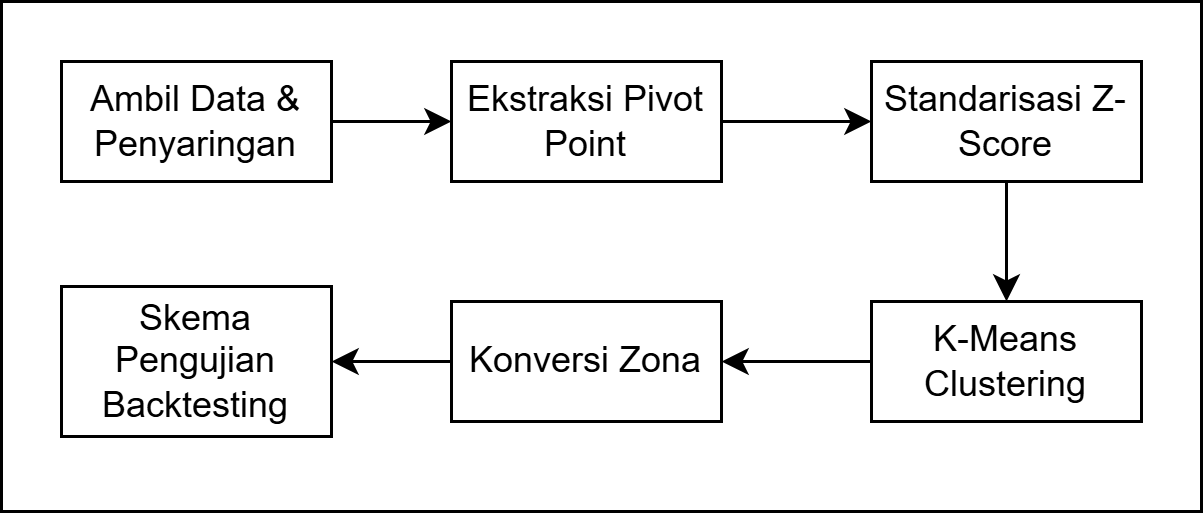

The diagram above was exported from draw.io. Its source (the exported page's mxGraphModel, read from the mxfile embedded in the PNG):
<mxGraphModel dx="1414" dy="811" grid="1" gridSize="10" guides="1" tooltips="1" connect="1" arrows="1" fold="1" page="1" pageScale="1" pageWidth="850" pageHeight="1100" math="0" shadow="0">
  <root>
    <mxCell id="0" />
    <mxCell id="1" parent="0" />
    <mxCell id="2" parent="1" style="rounded=0;whiteSpace=wrap;html=1;" value="" vertex="1">
      <mxGeometry height="170" width="400" x="10" y="10" as="geometry" />
    </mxCell>
    <mxCell id="3" edge="1" parent="1" source="4" style="edgeStyle=orthogonalEdgeStyle;rounded=0;orthogonalLoop=1;jettySize=auto;html=1;exitX=1;exitY=0.5;exitDx=0;exitDy=0;entryX=0;entryY=0.5;entryDx=0;entryDy=0;strokeWidth=1;" target="6">
      <mxGeometry relative="1" as="geometry" />
    </mxCell>
    <mxCell id="4" parent="1" style="rounded=0;whiteSpace=wrap;html=1;strokeWidth=1;" value="Ambil Data &amp;amp; Penyaringan" vertex="1">
      <mxGeometry height="40" width="90" x="30" y="30" as="geometry" />
    </mxCell>
    <mxCell id="5" edge="1" parent="1" source="6" style="edgeStyle=orthogonalEdgeStyle;rounded=0;orthogonalLoop=1;jettySize=auto;html=1;" target="8" value="">
      <mxGeometry relative="1" as="geometry" />
    </mxCell>
    <mxCell id="6" parent="1" style="rounded=0;whiteSpace=wrap;html=1;strokeWidth=1;" value="Ekstraksi Pivot Point" vertex="1">
      <mxGeometry height="40" width="90" x="160" y="30" as="geometry" />
    </mxCell>
    <mxCell id="7" edge="1" parent="1" source="8" style="edgeStyle=orthogonalEdgeStyle;rounded=0;orthogonalLoop=1;jettySize=auto;html=1;" target="10" value="">
      <mxGeometry relative="1" as="geometry" />
    </mxCell>
    <mxCell id="8" parent="1" style="rounded=0;whiteSpace=wrap;html=1;strokeWidth=1;" value="Standarisasi Z-Score" vertex="1">
      <mxGeometry height="40" width="90" x="300" y="30" as="geometry" />
    </mxCell>
    <mxCell id="9" edge="1" parent="1" source="10" style="edgeStyle=orthogonalEdgeStyle;rounded=0;orthogonalLoop=1;jettySize=auto;html=1;exitX=0;exitY=0.5;exitDx=0;exitDy=0;" target="12">
      <mxGeometry relative="1" as="geometry" />
    </mxCell>
    <mxCell id="10" parent="1" style="rounded=0;whiteSpace=wrap;html=1;strokeWidth=1;" value="K-Means Clustering" vertex="1">
      <mxGeometry height="40" width="90" x="300" y="110" as="geometry" />
    </mxCell>
    <mxCell id="11" edge="1" parent="1" source="12" style="edgeStyle=orthogonalEdgeStyle;rounded=0;orthogonalLoop=1;jettySize=auto;html=1;" target="13" value="">
      <mxGeometry relative="1" as="geometry" />
    </mxCell>
    <mxCell id="12" parent="1" style="rounded=0;whiteSpace=wrap;html=1;strokeWidth=1;" value="Konversi Zona" vertex="1">
      <mxGeometry height="40" width="90" x="160" y="110" as="geometry" />
    </mxCell>
    <mxCell id="13" parent="1" style="rounded=0;whiteSpace=wrap;html=1;strokeWidth=1;" value="Skema Pengujian Backtesting" vertex="1">
      <mxGeometry height="50" width="90" x="30" y="105" as="geometry" />
    </mxCell>
  </root>
</mxGraphModel>